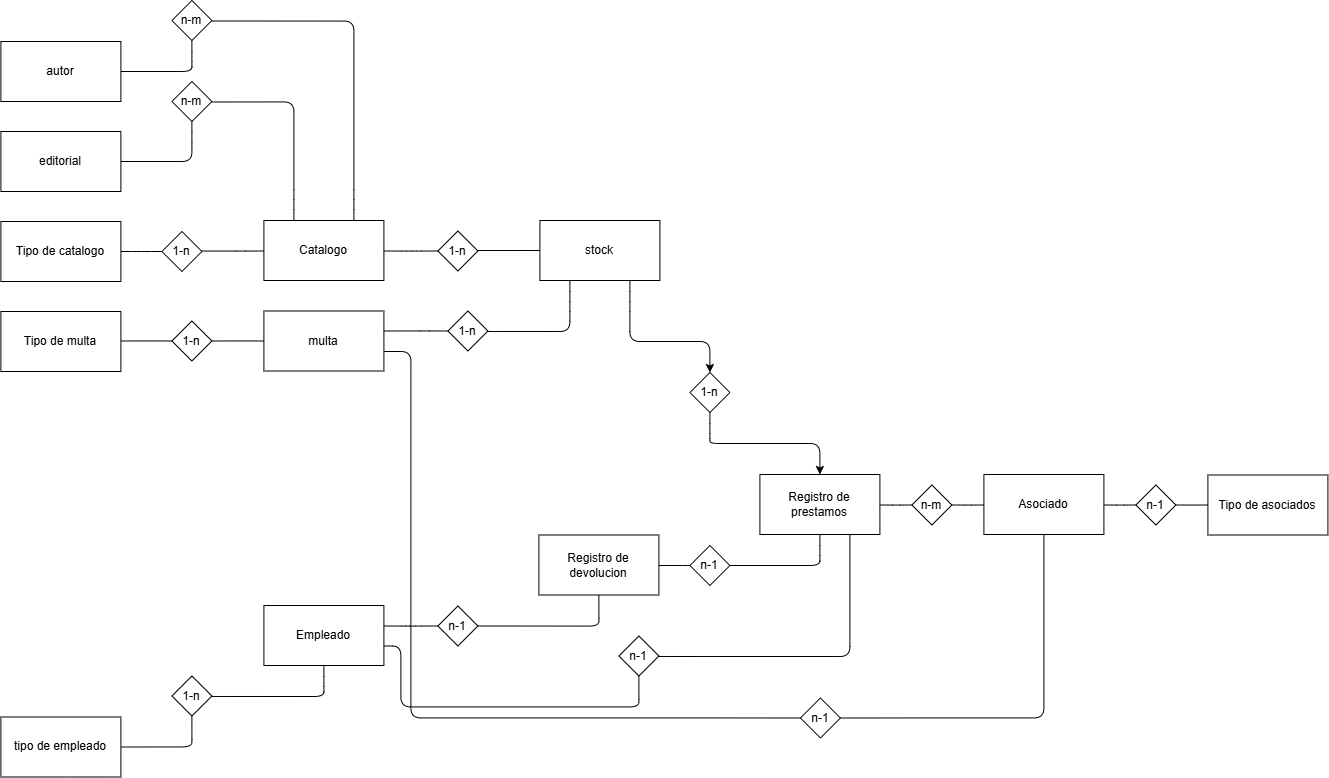

The diagram above was exported from draw.io. Its source (the exported page's mxGraphModel, read from the mxfile embedded in the PNG):
<mxGraphModel dx="1471" dy="940" grid="1" gridSize="10" guides="1" tooltips="1" connect="1" arrows="1" fold="1" page="1" pageScale="1" pageWidth="827" pageHeight="1169" math="0" shadow="0">
  <root>
    <mxCell id="0" />
    <mxCell id="1" parent="0" />
    <mxCell id="VD9pm6wj7MdCB-rcAoBC-1" edge="1" parent="1" source="VD9pm6wj7MdCB-rcAoBC-2" style="rounded=1;orthogonalLoop=1;jettySize=auto;html=1;curved=0;edgeStyle=orthogonalEdgeStyle;endArrow=none;endFill=0;exitX=1;exitY=0.5083;entryX=0;entryY=0.5;" target="VD9pm6wj7MdCB-rcAoBC-15" value="">
      <mxGeometry relative="1" as="geometry">
        <Array as="points">
          <mxPoint x="422.5" y="262.5" />
        </Array>
      </mxGeometry>
    </mxCell>
    <mxCell id="VD9pm6wj7MdCB-rcAoBC-2" parent="1" style="rounded=0;whiteSpace=wrap;html=1;" value="Catalogo" vertex="1">
      <mxGeometry height="60" width="120" x="275" y="232" as="geometry" />
    </mxCell>
    <mxCell id="VD9pm6wj7MdCB-rcAoBC-3" edge="1" parent="1" source="VD9pm6wj7MdCB-rcAoBC-4" style="rounded=1;orthogonalLoop=1;jettySize=auto;html=1;exitDx=0;exitDy=0;entryDx=0;entryDy=0;endArrow=none;endFill=0;curved=0;exitX=1;exitY=0.5083;entryX=0;entryY=0.5;edgeStyle=orthogonalEdgeStyle;" target="VD9pm6wj7MdCB-rcAoBC-8">
      <mxGeometry relative="1" as="geometry">
        <Array as="points">
          <mxPoint x="1131" y="517" />
        </Array>
      </mxGeometry>
    </mxCell>
    <mxCell id="VD9pm6wj7MdCB-rcAoBC-4" parent="1" style="rounded=0;whiteSpace=wrap;html=1;" value="Asociado" vertex="1">
      <mxGeometry height="60" width="120" x="995" y="486" as="geometry" />
    </mxCell>
    <mxCell id="VD9pm6wj7MdCB-rcAoBC-5" parent="1" style="rounded=0;whiteSpace=wrap;html=1;" value="Tipo de asociados" vertex="1">
      <mxGeometry height="60" width="120" x="1219" y="486.5" as="geometry" />
    </mxCell>
    <mxCell id="VD9pm6wj7MdCB-rcAoBC-6" edge="1" parent="1" source="VD9pm6wj7MdCB-rcAoBC-7" style="rounded=1;orthogonalLoop=1;jettySize=auto;html=1;exitDx=0;exitDy=0;entryDx=0;entryDy=0;endArrow=none;endFill=0;curved=0;exitX=1;exitY=0.5083;entryX=0;entryY=0.5;edgeStyle=orthogonalEdgeStyle;" target="VD9pm6wj7MdCB-rcAoBC-11">
      <mxGeometry relative="1" as="geometry">
        <Array as="points">
          <mxPoint x="907" y="517" />
        </Array>
      </mxGeometry>
    </mxCell>
    <mxCell id="VD9pm6wj7MdCB-rcAoBC-7" parent="1" style="rounded=0;whiteSpace=wrap;html=1;" value="Registro de prestamos" vertex="1">
      <mxGeometry height="60" width="120" x="771" y="486" as="geometry" />
    </mxCell>
    <mxCell id="VD9pm6wj7MdCB-rcAoBC-8" parent="1" style="rhombus;whiteSpace=wrap;html=1;" value="n-1" vertex="1">
      <mxGeometry height="40" width="40" x="1147" y="496.5" as="geometry" />
    </mxCell>
    <mxCell id="VD9pm6wj7MdCB-rcAoBC-9" edge="1" parent="1" source="VD9pm6wj7MdCB-rcAoBC-8" style="rounded=1;orthogonalLoop=1;jettySize=auto;html=1;exitDx=0;exitDy=0;entryDx=0;entryDy=0;entryPerimeter=0;endArrow=none;endFill=0;curved=0;exitX=1;exitY=0.5;entryX=0;entryY=0.5;edgeStyle=orthogonalEdgeStyle;" target="VD9pm6wj7MdCB-rcAoBC-5">
      <mxGeometry relative="1" as="geometry">
        <Array as="points">
          <mxPoint x="1203" y="517" />
        </Array>
      </mxGeometry>
    </mxCell>
    <mxCell id="VD9pm6wj7MdCB-rcAoBC-10" edge="1" parent="1" source="VD9pm6wj7MdCB-rcAoBC-11" style="rounded=1;orthogonalLoop=1;jettySize=auto;html=1;exitDx=0;exitDy=0;entryDx=0;entryDy=0;endArrow=none;endFill=0;curved=0;exitX=1;exitY=0.5;entryX=0;entryY=0.5083;edgeStyle=orthogonalEdgeStyle;" target="VD9pm6wj7MdCB-rcAoBC-4">
      <mxGeometry relative="1" as="geometry">
        <Array as="points">
          <mxPoint x="979" y="517" />
        </Array>
      </mxGeometry>
    </mxCell>
    <mxCell id="VD9pm6wj7MdCB-rcAoBC-11" parent="1" style="rhombus;whiteSpace=wrap;html=1;" value="n-m" vertex="1">
      <mxGeometry height="40" width="40" x="923" y="496.5" as="geometry" />
    </mxCell>
    <mxCell id="VD9pm6wj7MdCB-rcAoBC-12" edge="1" parent="1" source="VD9pm6wj7MdCB-rcAoBC-13" style="rounded=1;orthogonalLoop=1;jettySize=auto;html=1;curved=0;edgeStyle=orthogonalEdgeStyle;endArrow=none;endFill=0;exitX=1;exitY=0.5;entryX=0;entryY=0.5;" target="VD9pm6wj7MdCB-rcAoBC-17" value="">
      <mxGeometry relative="1" as="geometry">
        <Array as="points">
          <mxPoint x="152.5" y="263" />
        </Array>
      </mxGeometry>
    </mxCell>
    <mxCell id="VD9pm6wj7MdCB-rcAoBC-13" parent="1" style="rounded=0;whiteSpace=wrap;html=1;" value="Tipo de catalogo" vertex="1">
      <mxGeometry height="60" width="120" x="12" y="233" as="geometry" />
    </mxCell>
    <mxCell id="VD9pm6wj7MdCB-rcAoBC-14" edge="1" parent="1" source="VD9pm6wj7MdCB-rcAoBC-15" style="rounded=1;orthogonalLoop=1;jettySize=auto;html=1;entryDx=0;entryDy=0;curved=0;entryX=0;entryY=0.5;edgeStyle=orthogonalEdgeStyle;endArrow=none;endFill=0;exitX=1;exitY=0.4875;" target="VD9pm6wj7MdCB-rcAoBC-52">
      <mxGeometry relative="1" as="geometry">
        <Array as="points">
          <mxPoint x="530" y="262" />
        </Array>
      </mxGeometry>
    </mxCell>
    <mxCell id="VD9pm6wj7MdCB-rcAoBC-15" parent="1" style="rhombus;whiteSpace=wrap;html=1;rounded=0;" value="1-n" vertex="1">
      <mxGeometry height="40" width="40" x="449" y="242.5" as="geometry" />
    </mxCell>
    <mxCell id="VD9pm6wj7MdCB-rcAoBC-16" edge="1" parent="1" source="VD9pm6wj7MdCB-rcAoBC-17" style="rounded=1;orthogonalLoop=1;jettySize=auto;html=1;entryDx=0;entryDy=0;curved=0;entryX=0;entryY=0.5083;edgeStyle=orthogonalEdgeStyle;endArrow=none;endFill=0;exitX=1;exitY=0.4875;" target="VD9pm6wj7MdCB-rcAoBC-2">
      <mxGeometry relative="1" as="geometry">
        <Array as="points">
          <mxPoint x="254" y="262.5" />
        </Array>
      </mxGeometry>
    </mxCell>
    <mxCell id="VD9pm6wj7MdCB-rcAoBC-17" parent="1" style="rhombus;whiteSpace=wrap;html=1;rounded=0;" value="1-n" vertex="1">
      <mxGeometry height="40" width="40" x="173" y="243" as="geometry" />
    </mxCell>
    <mxCell id="VD9pm6wj7MdCB-rcAoBC-18" edge="1" parent="1" source="VD9pm6wj7MdCB-rcAoBC-19" style="rounded=1;orthogonalLoop=1;jettySize=auto;html=1;curved=0;edgeStyle=orthogonalEdgeStyle;endArrow=none;endFill=0;exitX=1;exitY=0.5083;entryX=0;entryY=0.5;" target="VD9pm6wj7MdCB-rcAoBC-21" value="">
      <mxGeometry relative="1" as="geometry">
        <Array as="points">
          <mxPoint x="686" y="577" />
        </Array>
      </mxGeometry>
    </mxCell>
    <mxCell id="VD9pm6wj7MdCB-rcAoBC-19" parent="1" style="rounded=0;whiteSpace=wrap;html=1;" value="Registro de devolucion" vertex="1">
      <mxGeometry height="60" width="120" x="550" y="546.5" as="geometry" />
    </mxCell>
    <mxCell id="VD9pm6wj7MdCB-rcAoBC-20" edge="1" parent="1" source="VD9pm6wj7MdCB-rcAoBC-21" style="rounded=1;orthogonalLoop=1;jettySize=auto;html=1;entryX=0.5;entryY=1;entryDx=0;entryDy=0;curved=0;edgeStyle=orthogonalEdgeStyle;endArrow=none;endFill=0;exitX=1;exitY=0.5;" target="VD9pm6wj7MdCB-rcAoBC-7">
      <mxGeometry relative="1" as="geometry">
        <Array as="points">
          <mxPoint x="831" y="577" />
          <mxPoint x="831" y="567" />
        </Array>
      </mxGeometry>
    </mxCell>
    <mxCell id="VD9pm6wj7MdCB-rcAoBC-21" parent="1" style="rhombus;whiteSpace=wrap;html=1;rounded=0;" value="n-1" vertex="1">
      <mxGeometry height="40" width="40" x="701" y="557" as="geometry" />
    </mxCell>
    <mxCell id="VD9pm6wj7MdCB-rcAoBC-22" edge="1" parent="1" source="VD9pm6wj7MdCB-rcAoBC-24" style="rounded=1;orthogonalLoop=1;jettySize=auto;html=1;curved=0;edgeStyle=orthogonalEdgeStyle;endArrow=none;endFill=0;exitX=1;exitY=0.675;entryX=0;entryY=0.5;" target="VD9pm6wj7MdCB-rcAoBC-26" value="">
      <mxGeometry relative="1" as="geometry">
        <Array as="points">
          <mxPoint x="422" y="363" />
          <mxPoint x="422" y="729.5" />
          <mxPoint x="721" y="729.5" />
        </Array>
      </mxGeometry>
    </mxCell>
    <mxCell id="VD9pm6wj7MdCB-rcAoBC-23" edge="1" parent="1" source="VD9pm6wj7MdCB-rcAoBC-24" style="rounded=1;orthogonalLoop=1;jettySize=auto;html=1;entryDx=0;entryDy=0;curved=0;entryX=0;entryY=0.5;edgeStyle=orthogonalEdgeStyle;endArrow=none;endFill=0;exitX=1;exitY=0.3333;" target="VD9pm6wj7MdCB-rcAoBC-32">
      <mxGeometry relative="1" as="geometry">
        <Array as="points">
          <mxPoint x="438" y="342.5" />
        </Array>
      </mxGeometry>
    </mxCell>
    <mxCell id="VD9pm6wj7MdCB-rcAoBC-24" parent="1" style="rounded=0;whiteSpace=wrap;html=1;" value="multa" vertex="1">
      <mxGeometry height="60" width="120" x="275" y="322.5" as="geometry" />
    </mxCell>
    <mxCell id="VD9pm6wj7MdCB-rcAoBC-25" edge="1" parent="1" source="VD9pm6wj7MdCB-rcAoBC-26" style="rounded=1;orthogonalLoop=1;jettySize=auto;html=1;entryX=0.5;entryY=1;entryDx=0;entryDy=0;curved=0;edgeStyle=orthogonalEdgeStyle;endArrow=none;endFill=0;exitX=1;exitY=0.5;" target="VD9pm6wj7MdCB-rcAoBC-4">
      <mxGeometry relative="1" as="geometry">
        <Array as="points">
          <mxPoint x="943" y="729.5" />
          <mxPoint x="1055" y="729.5" />
          <mxPoint x="1055" y="567" />
        </Array>
      </mxGeometry>
    </mxCell>
    <mxCell id="VD9pm6wj7MdCB-rcAoBC-26" parent="1" style="rhombus;whiteSpace=wrap;html=1;rounded=0;" value="n-1" vertex="1">
      <mxGeometry height="40" width="40" x="811.5" y="709.5" as="geometry" />
    </mxCell>
    <mxCell id="VD9pm6wj7MdCB-rcAoBC-27" edge="1" parent="1" source="VD9pm6wj7MdCB-rcAoBC-28" style="rounded=1;orthogonalLoop=1;jettySize=auto;html=1;entryDx=0;entryDy=0;curved=0;entryX=0;entryY=0.5;edgeStyle=orthogonalEdgeStyle;endArrow=none;endFill=0;exitX=1;exitY=0.4917;" target="VD9pm6wj7MdCB-rcAoBC-30">
      <mxGeometry relative="1" as="geometry">
        <Array as="points">
          <mxPoint x="162" y="352.5" />
        </Array>
      </mxGeometry>
    </mxCell>
    <mxCell id="VD9pm6wj7MdCB-rcAoBC-28" parent="1" style="rounded=0;whiteSpace=wrap;html=1;" value="Tipo de multa" vertex="1">
      <mxGeometry height="60" width="120" x="12" y="323" as="geometry" />
    </mxCell>
    <mxCell id="VD9pm6wj7MdCB-rcAoBC-29" edge="1" parent="1" source="VD9pm6wj7MdCB-rcAoBC-30" style="rounded=1;orthogonalLoop=1;jettySize=auto;html=1;entryDx=0;entryDy=0;curved=0;entryX=0;entryY=0.5;edgeStyle=orthogonalEdgeStyle;endArrow=none;endFill=0;exitX=1;exitY=0.5;" target="VD9pm6wj7MdCB-rcAoBC-24">
      <mxGeometry relative="1" as="geometry">
        <Array as="points">
          <mxPoint x="254" y="352.5" />
        </Array>
      </mxGeometry>
    </mxCell>
    <mxCell id="VD9pm6wj7MdCB-rcAoBC-30" parent="1" style="rhombus;whiteSpace=wrap;html=1;rounded=0;" value="1-n" vertex="1">
      <mxGeometry height="40" width="40" x="183" y="332.5" as="geometry" />
    </mxCell>
    <mxCell id="VD9pm6wj7MdCB-rcAoBC-31" edge="1" parent="1" source="VD9pm6wj7MdCB-rcAoBC-32" style="rounded=1;orthogonalLoop=1;jettySize=auto;html=1;entryX=0.25;entryY=1;entryDx=0;entryDy=0;curved=0;edgeStyle=orthogonalEdgeStyle;endArrow=none;endFill=0;exitX=1;exitY=0.5125;" target="VD9pm6wj7MdCB-rcAoBC-52">
      <mxGeometry relative="1" as="geometry">
        <Array as="points">
          <mxPoint x="581" y="343" />
          <mxPoint x="581" y="313" />
        </Array>
      </mxGeometry>
    </mxCell>
    <mxCell id="VD9pm6wj7MdCB-rcAoBC-32" parent="1" style="rhombus;whiteSpace=wrap;html=1;rounded=0;" value="1-n" vertex="1">
      <mxGeometry height="40" width="40" x="459" y="322.5" as="geometry" />
    </mxCell>
    <mxCell id="VD9pm6wj7MdCB-rcAoBC-33" edge="1" parent="1" source="VD9pm6wj7MdCB-rcAoBC-34" style="edgeStyle=orthogonalEdgeStyle;rounded=1;orthogonalLoop=1;jettySize=auto;html=1;entryX=0.5;entryY=1;entryDx=0;entryDy=0;curved=0;endArrow=none;endFill=0;exitX=1;exitY=0.5;" target="VD9pm6wj7MdCB-rcAoBC-36">
      <mxGeometry relative="1" as="geometry">
        <Array as="points">
          <mxPoint x="203" y="83" />
          <mxPoint x="203" y="73" />
        </Array>
      </mxGeometry>
    </mxCell>
    <mxCell id="VD9pm6wj7MdCB-rcAoBC-34" parent="1" style="rounded=0;whiteSpace=wrap;html=1;" value="autor" vertex="1">
      <mxGeometry height="60" width="120" x="12" y="53" as="geometry" />
    </mxCell>
    <mxCell id="VD9pm6wj7MdCB-rcAoBC-35" edge="1" parent="1" source="VD9pm6wj7MdCB-rcAoBC-36" style="edgeStyle=orthogonalEdgeStyle;rounded=1;orthogonalLoop=1;jettySize=auto;html=1;entryX=0.75;entryY=0;entryDx=0;entryDy=0;curved=0;endArrow=none;endFill=0;exitX=1;exitY=0.5125;" target="VD9pm6wj7MdCB-rcAoBC-2">
      <mxGeometry relative="1" as="geometry">
        <Array as="points">
          <mxPoint x="365" y="32.5" />
          <mxPoint x="365" y="211" />
        </Array>
      </mxGeometry>
    </mxCell>
    <mxCell id="VD9pm6wj7MdCB-rcAoBC-36" parent="1" style="rhombus;whiteSpace=wrap;html=1;rounded=0;" value="n-m" vertex="1">
      <mxGeometry height="40" width="40" x="183" y="12" as="geometry" />
    </mxCell>
    <mxCell id="VD9pm6wj7MdCB-rcAoBC-37" edge="1" parent="1" source="VD9pm6wj7MdCB-rcAoBC-38" style="edgeStyle=orthogonalEdgeStyle;rounded=1;orthogonalLoop=1;jettySize=auto;html=1;entryX=0.5;entryY=1;entryDx=0;entryDy=0;curved=0;endArrow=none;endFill=0;exitX=1;exitY=0.5;" target="VD9pm6wj7MdCB-rcAoBC-40">
      <mxGeometry relative="1" as="geometry">
        <Array as="points">
          <mxPoint x="203" y="173" />
          <mxPoint x="203" y="154" />
        </Array>
      </mxGeometry>
    </mxCell>
    <mxCell id="VD9pm6wj7MdCB-rcAoBC-38" parent="1" style="rounded=0;whiteSpace=wrap;html=1;" value="editorial" vertex="1">
      <mxGeometry height="60" width="120" x="12" y="143" as="geometry" />
    </mxCell>
    <mxCell id="VD9pm6wj7MdCB-rcAoBC-39" edge="1" parent="1" source="VD9pm6wj7MdCB-rcAoBC-40" style="edgeStyle=orthogonalEdgeStyle;rounded=1;orthogonalLoop=1;jettySize=auto;html=1;entryX=0.25;entryY=0;entryDx=0;entryDy=0;curved=0;endArrow=none;endFill=0;exitX=1;exitY=0.5125;" target="VD9pm6wj7MdCB-rcAoBC-2">
      <mxGeometry relative="1" as="geometry">
        <Array as="points">
          <mxPoint x="305" y="113.5" />
          <mxPoint x="305" y="211" />
        </Array>
      </mxGeometry>
    </mxCell>
    <mxCell id="VD9pm6wj7MdCB-rcAoBC-40" parent="1" style="rhombus;whiteSpace=wrap;html=1;rounded=0;" value="n-m" vertex="1">
      <mxGeometry height="40" width="40" x="183" y="93" as="geometry" />
    </mxCell>
    <mxCell id="VD9pm6wj7MdCB-rcAoBC-41" edge="1" parent="1" source="VD9pm6wj7MdCB-rcAoBC-43" style="edgeStyle=orthogonalEdgeStyle;rounded=1;orthogonalLoop=1;jettySize=auto;html=1;entryX=0.5;entryY=1;entryDx=0;entryDy=0;curved=0;endArrow=none;endFill=0;exitX=1;exitY=0.675;" target="VD9pm6wj7MdCB-rcAoBC-49">
      <mxGeometry relative="1" as="geometry">
        <Array as="points">
          <mxPoint x="412" y="657.5" />
          <mxPoint x="412" y="718.5" />
          <mxPoint x="650" y="718.5" />
          <mxPoint x="650" y="708.5" />
        </Array>
      </mxGeometry>
    </mxCell>
    <mxCell id="VD9pm6wj7MdCB-rcAoBC-42" edge="1" parent="1" source="VD9pm6wj7MdCB-rcAoBC-43" style="edgeStyle=orthogonalEdgeStyle;rounded=1;orthogonalLoop=1;jettySize=auto;html=1;curved=0;endArrow=none;endFill=0;exitX=1;exitY=0.3417;entryX=0;entryY=0.5;" target="VD9pm6wj7MdCB-rcAoBC-51">
      <mxGeometry relative="1" as="geometry">
        <Array as="points">
          <mxPoint x="422.5" y="637.5" />
        </Array>
      </mxGeometry>
    </mxCell>
    <mxCell id="VD9pm6wj7MdCB-rcAoBC-43" parent="1" style="rounded=0;whiteSpace=wrap;html=1;" value="Empleado&lt;span style=&quot;color: rgba(0, 0, 0, 0); font-family: monospace; font-size: 0px; text-align: start; white-space: nowrap;&quot;&gt;%3CmxGraphModel%3E%3Croot%3E%3CmxCell%20id%3D%220%22%2F%3E%3CmxCell%20id%3D%221%22%20parent%3D%220%22%2F%3E%3CmxCell%20id%3D%222%22%20parent%3D%221%22%20style%3D%22rhombus%3BwhiteSpace%3Dwrap%3Bhtml%3D1%3Brounded%3D0%3B%22%20value%3D%22n-m%22%20vertex%3D%221%22%3E%3CmxGeometry%20height%3D%2240%22%20width%3D%2240%22%20x%3D%22549%22%20y%3D%22340%22%20as%3D%22geometry%22%2F%3E%3C%2FmxCell%3E%3C%2Froot%3E%3C%2FmxGraphModel%3E&lt;/span&gt;" vertex="1">
      <mxGeometry height="60" width="120" x="275" y="617" as="geometry" />
    </mxCell>
    <mxCell id="VD9pm6wj7MdCB-rcAoBC-44" edge="1" parent="1" source="VD9pm6wj7MdCB-rcAoBC-45" style="edgeStyle=orthogonalEdgeStyle;rounded=1;orthogonalLoop=1;jettySize=auto;html=1;entryX=0.5;entryY=1;entryDx=0;entryDy=0;curved=0;endArrow=none;endFill=0;exitX=1;exitY=0.5;" target="VD9pm6wj7MdCB-rcAoBC-47">
      <mxGeometry relative="1" as="geometry">
        <Array as="points">
          <mxPoint x="203" y="758.5" />
          <mxPoint x="203" y="748.5" />
        </Array>
      </mxGeometry>
    </mxCell>
    <mxCell id="VD9pm6wj7MdCB-rcAoBC-45" parent="1" style="rounded=0;whiteSpace=wrap;html=1;" value="tipo de empleado" vertex="1">
      <mxGeometry height="60" width="120" x="12" y="728.5" as="geometry" />
    </mxCell>
    <mxCell id="VD9pm6wj7MdCB-rcAoBC-46" edge="1" parent="1" source="VD9pm6wj7MdCB-rcAoBC-47" style="edgeStyle=orthogonalEdgeStyle;rounded=1;orthogonalLoop=1;jettySize=auto;html=1;entryX=0.5;entryY=1;entryDx=0;entryDy=0;curved=0;endArrow=none;endFill=0;exitX=1;exitY=0.5125;" target="VD9pm6wj7MdCB-rcAoBC-43">
      <mxGeometry relative="1" as="geometry">
        <Array as="points">
          <mxPoint x="335" y="708" />
          <mxPoint x="335" y="698" />
        </Array>
      </mxGeometry>
    </mxCell>
    <mxCell id="VD9pm6wj7MdCB-rcAoBC-47" parent="1" style="rhombus;whiteSpace=wrap;html=1;rounded=0;" value="1-n" vertex="1">
      <mxGeometry height="40" width="40" x="183" y="687.5" as="geometry" />
    </mxCell>
    <mxCell id="VD9pm6wj7MdCB-rcAoBC-48" edge="1" parent="1" source="VD9pm6wj7MdCB-rcAoBC-49" style="edgeStyle=orthogonalEdgeStyle;rounded=1;orthogonalLoop=1;jettySize=auto;html=1;entryX=0.75;entryY=1;entryDx=0;entryDy=0;curved=0;endArrow=none;endFill=0;exitX=1;exitY=0.5125;" target="VD9pm6wj7MdCB-rcAoBC-7">
      <mxGeometry relative="1" as="geometry">
        <Array as="points">
          <mxPoint x="721" y="668" />
          <mxPoint x="861" y="668" />
          <mxPoint x="861" y="567" />
        </Array>
      </mxGeometry>
    </mxCell>
    <mxCell id="VD9pm6wj7MdCB-rcAoBC-49" parent="1" style="rhombus;whiteSpace=wrap;html=1;rounded=0;" value="n-1" vertex="1">
      <mxGeometry height="40" width="40" x="630" y="647.5" as="geometry" />
    </mxCell>
    <mxCell id="VD9pm6wj7MdCB-rcAoBC-50" edge="1" parent="1" source="VD9pm6wj7MdCB-rcAoBC-51" style="edgeStyle=orthogonalEdgeStyle;rounded=1;orthogonalLoop=1;jettySize=auto;html=1;entryX=0.5;entryY=1;entryDx=0;entryDy=0;curved=0;endArrow=none;endFill=0;exitX=1;exitY=0.5;" target="VD9pm6wj7MdCB-rcAoBC-19">
      <mxGeometry relative="1" as="geometry">
        <Array as="points">
          <mxPoint x="610" y="637.5" />
          <mxPoint x="610" y="627.5" />
        </Array>
      </mxGeometry>
    </mxCell>
    <mxCell id="VD9pm6wj7MdCB-rcAoBC-51" parent="1" style="rhombus;whiteSpace=wrap;html=1;rounded=0;" value="n-1" vertex="1">
      <mxGeometry height="40" width="40" x="449" y="617.5" as="geometry" />
    </mxCell>
    <mxCell id="VD9pm6wj7MdCB-rcAoBC-54" edge="1" parent="1" source="VD9pm6wj7MdCB-rcAoBC-52" style="edgeStyle=orthogonalEdgeStyle;rounded=1;orthogonalLoop=1;jettySize=auto;html=1;exitX=0.75;exitY=1;exitDx=0;exitDy=0;entryX=0.5;entryY=0;entryDx=0;entryDy=0;curved=0;" target="VD9pm6wj7MdCB-rcAoBC-53">
      <mxGeometry relative="1" as="geometry">
        <Array as="points">
          <mxPoint x="641" y="313" />
          <mxPoint x="641" y="353" />
          <mxPoint x="721" y="353" />
          <mxPoint x="721" y="363" />
        </Array>
      </mxGeometry>
    </mxCell>
    <mxCell id="VD9pm6wj7MdCB-rcAoBC-52" parent="1" style="rounded=0;whiteSpace=wrap;html=1;" value="stock" vertex="1">
      <mxGeometry height="60" width="120" x="551" y="232" as="geometry" />
    </mxCell>
    <mxCell id="VD9pm6wj7MdCB-rcAoBC-55" edge="1" parent="1" source="VD9pm6wj7MdCB-rcAoBC-53" style="edgeStyle=orthogonalEdgeStyle;rounded=1;orthogonalLoop=1;jettySize=auto;html=1;exitX=0.5;exitY=1;exitDx=0;exitDy=0;entryX=0.5;entryY=0;entryDx=0;entryDy=0;curved=0;" target="VD9pm6wj7MdCB-rcAoBC-7">
      <mxGeometry relative="1" as="geometry">
        <Array as="points">
          <mxPoint x="721" y="445" />
          <mxPoint x="721" y="455" />
          <mxPoint x="831" y="455" />
          <mxPoint x="831" y="465" />
        </Array>
      </mxGeometry>
    </mxCell>
    <mxCell id="VD9pm6wj7MdCB-rcAoBC-53" parent="1" style="rhombus;whiteSpace=wrap;html=1;rounded=0;" value="1-n" vertex="1">
      <mxGeometry height="40" width="40" x="701" y="384" as="geometry" />
    </mxCell>
  </root>
</mxGraphModel>